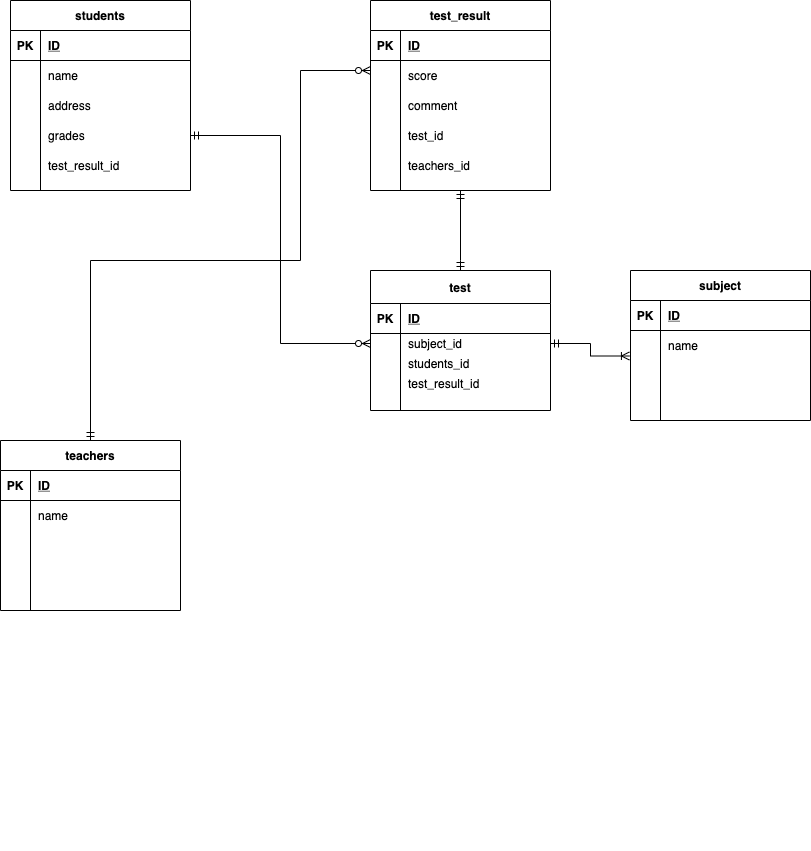

The diagram above was exported from draw.io. Its source (the exported page's mxGraphModel, read from the mxfile embedded in the PNG):
<mxGraphModel dx="812" dy="520" grid="1" gridSize="10" guides="1" tooltips="1" connect="1" arrows="1" fold="1" page="1" pageScale="1" pageWidth="827" pageHeight="1169" math="0" shadow="0">
  <root>
    <mxCell id="0" />
    <mxCell id="1" parent="0" />
    <mxCell id="4" value="students" style="shape=table;startSize=30;container=1;collapsible=1;childLayout=tableLayout;fixedRows=1;rowLines=0;fontStyle=1;align=center;resizeLast=1;" parent="1" vertex="1">
      <mxGeometry x="80" y="10" width="180" height="190" as="geometry" />
    </mxCell>
    <mxCell id="5" value="" style="shape=partialRectangle;collapsible=0;dropTarget=0;pointerEvents=0;fillColor=none;top=0;left=0;bottom=1;right=0;points=[[0,0.5],[1,0.5]];portConstraint=eastwest;" parent="4" vertex="1">
      <mxGeometry y="30" width="180" height="30" as="geometry" />
    </mxCell>
    <mxCell id="6" value="PK" style="shape=partialRectangle;connectable=0;fillColor=none;top=0;left=0;bottom=0;right=0;fontStyle=1;overflow=hidden;" parent="5" vertex="1">
      <mxGeometry width="30" height="30" as="geometry" />
    </mxCell>
    <mxCell id="7" value="ID" style="shape=partialRectangle;connectable=0;fillColor=none;top=0;left=0;bottom=0;right=0;align=left;spacingLeft=6;fontStyle=5;overflow=hidden;" parent="5" vertex="1">
      <mxGeometry x="30" width="150" height="30" as="geometry" />
    </mxCell>
    <mxCell id="8" value="" style="shape=partialRectangle;collapsible=0;dropTarget=0;pointerEvents=0;fillColor=none;top=0;left=0;bottom=0;right=0;points=[[0,0.5],[1,0.5]];portConstraint=eastwest;" parent="4" vertex="1">
      <mxGeometry y="60" width="180" height="30" as="geometry" />
    </mxCell>
    <mxCell id="9" value="" style="shape=partialRectangle;connectable=0;fillColor=none;top=0;left=0;bottom=0;right=0;editable=1;overflow=hidden;" parent="8" vertex="1">
      <mxGeometry width="30" height="30" as="geometry" />
    </mxCell>
    <mxCell id="10" value="name" style="shape=partialRectangle;connectable=0;fillColor=none;top=0;left=0;bottom=0;right=0;align=left;spacingLeft=6;overflow=hidden;" parent="8" vertex="1">
      <mxGeometry x="30" width="150" height="30" as="geometry" />
    </mxCell>
    <mxCell id="11" value="" style="shape=partialRectangle;collapsible=0;dropTarget=0;pointerEvents=0;fillColor=none;top=0;left=0;bottom=0;right=0;points=[[0,0.5],[1,0.5]];portConstraint=eastwest;" parent="4" vertex="1">
      <mxGeometry y="90" width="180" height="30" as="geometry" />
    </mxCell>
    <mxCell id="12" value="" style="shape=partialRectangle;connectable=0;fillColor=none;top=0;left=0;bottom=0;right=0;editable=1;overflow=hidden;" parent="11" vertex="1">
      <mxGeometry width="30" height="30" as="geometry" />
    </mxCell>
    <mxCell id="13" value="address" style="shape=partialRectangle;connectable=0;fillColor=none;top=0;left=0;bottom=0;right=0;align=left;spacingLeft=6;overflow=hidden;" parent="11" vertex="1">
      <mxGeometry x="30" width="150" height="30" as="geometry" />
    </mxCell>
    <mxCell id="14" value="" style="shape=partialRectangle;collapsible=0;dropTarget=0;pointerEvents=0;fillColor=none;top=0;left=0;bottom=0;right=0;points=[[0,0.5],[1,0.5]];portConstraint=eastwest;" parent="4" vertex="1">
      <mxGeometry y="120" width="180" height="30" as="geometry" />
    </mxCell>
    <mxCell id="15" value="" style="shape=partialRectangle;connectable=0;fillColor=none;top=0;left=0;bottom=0;right=0;editable=1;overflow=hidden;" parent="14" vertex="1">
      <mxGeometry width="30" height="30" as="geometry" />
    </mxCell>
    <mxCell id="16" value="grades" style="shape=partialRectangle;connectable=0;fillColor=none;top=0;left=0;bottom=0;right=0;align=left;spacingLeft=6;overflow=hidden;" parent="14" vertex="1">
      <mxGeometry x="30" width="150" height="30" as="geometry" />
    </mxCell>
    <mxCell id="155" style="shape=partialRectangle;collapsible=0;dropTarget=0;pointerEvents=0;fillColor=none;top=0;left=0;bottom=0;right=0;points=[[0,0.5],[1,0.5]];portConstraint=eastwest;" parent="4" vertex="1">
      <mxGeometry y="150" width="180" height="30" as="geometry" />
    </mxCell>
    <mxCell id="156" style="shape=partialRectangle;connectable=0;fillColor=none;top=0;left=0;bottom=0;right=0;editable=1;overflow=hidden;" parent="155" vertex="1">
      <mxGeometry width="30" height="30" as="geometry" />
    </mxCell>
    <mxCell id="157" value="test_result_id" style="shape=partialRectangle;connectable=0;fillColor=none;top=0;left=0;bottom=0;right=0;align=left;spacingLeft=6;overflow=hidden;" parent="155" vertex="1">
      <mxGeometry x="30" width="150" height="30" as="geometry" />
    </mxCell>
    <mxCell id="56" value="teachers" style="shape=table;startSize=30;container=1;collapsible=1;childLayout=tableLayout;fixedRows=1;rowLines=0;fontStyle=1;align=center;resizeLast=1;" parent="1" vertex="1">
      <mxGeometry x="70" y="450" width="180" height="170" as="geometry" />
    </mxCell>
    <mxCell id="57" value="" style="shape=partialRectangle;collapsible=0;dropTarget=0;pointerEvents=0;fillColor=none;top=0;left=0;bottom=1;right=0;points=[[0,0.5],[1,0.5]];portConstraint=eastwest;" parent="56" vertex="1">
      <mxGeometry y="30" width="180" height="30" as="geometry" />
    </mxCell>
    <mxCell id="58" value="PK" style="shape=partialRectangle;connectable=0;fillColor=none;top=0;left=0;bottom=0;right=0;fontStyle=1;overflow=hidden;" parent="57" vertex="1">
      <mxGeometry width="30" height="30" as="geometry" />
    </mxCell>
    <mxCell id="59" value="ID" style="shape=partialRectangle;connectable=0;fillColor=none;top=0;left=0;bottom=0;right=0;align=left;spacingLeft=6;fontStyle=5;overflow=hidden;" parent="57" vertex="1">
      <mxGeometry x="30" width="150" height="30" as="geometry" />
    </mxCell>
    <mxCell id="60" value="" style="shape=partialRectangle;collapsible=0;dropTarget=0;pointerEvents=0;fillColor=none;top=0;left=0;bottom=0;right=0;points=[[0,0.5],[1,0.5]];portConstraint=eastwest;" parent="56" vertex="1">
      <mxGeometry y="60" width="180" height="30" as="geometry" />
    </mxCell>
    <mxCell id="61" value="" style="shape=partialRectangle;connectable=0;fillColor=none;top=0;left=0;bottom=0;right=0;editable=1;overflow=hidden;" parent="60" vertex="1">
      <mxGeometry width="30" height="30" as="geometry" />
    </mxCell>
    <mxCell id="62" value="name" style="shape=partialRectangle;connectable=0;fillColor=none;top=0;left=0;bottom=0;right=0;align=left;spacingLeft=6;overflow=hidden;" parent="60" vertex="1">
      <mxGeometry x="30" width="150" height="30" as="geometry" />
    </mxCell>
    <mxCell id="63" value="" style="shape=partialRectangle;collapsible=0;dropTarget=0;pointerEvents=0;fillColor=none;top=0;left=0;bottom=0;right=0;points=[[0,0.5],[1,0.5]];portConstraint=eastwest;" parent="56" vertex="1">
      <mxGeometry y="90" width="180" height="60" as="geometry" />
    </mxCell>
    <mxCell id="64" value="" style="shape=partialRectangle;connectable=0;fillColor=none;top=0;left=0;bottom=0;right=0;editable=1;overflow=hidden;" parent="63" vertex="1">
      <mxGeometry width="30" height="60" as="geometry" />
    </mxCell>
    <mxCell id="65" value="" style="shape=partialRectangle;connectable=0;fillColor=none;top=0;left=0;bottom=0;right=0;align=left;spacingLeft=6;overflow=hidden;" parent="63" vertex="1">
      <mxGeometry x="30" width="150" height="60" as="geometry" />
    </mxCell>
    <mxCell id="66" value="" style="shape=partialRectangle;collapsible=0;dropTarget=0;pointerEvents=0;fillColor=none;top=0;left=0;bottom=0;right=0;points=[[0,0.5],[1,0.5]];portConstraint=eastwest;" parent="56" vertex="1">
      <mxGeometry y="150" width="180" height="20" as="geometry" />
    </mxCell>
    <mxCell id="67" value="" style="shape=partialRectangle;connectable=0;fillColor=none;top=0;left=0;bottom=0;right=0;editable=1;overflow=hidden;" parent="66" vertex="1">
      <mxGeometry width="30" height="20" as="geometry" />
    </mxCell>
    <mxCell id="68" value="" style="shape=partialRectangle;connectable=0;fillColor=none;top=0;left=0;bottom=0;right=0;align=left;spacingLeft=6;overflow=hidden;" parent="66" vertex="1">
      <mxGeometry x="30" width="150" height="20" as="geometry" />
    </mxCell>
    <mxCell id="96" value="test" style="shape=table;startSize=33;container=1;collapsible=1;childLayout=tableLayout;fixedRows=1;rowLines=0;fontStyle=1;align=center;resizeLast=1;" parent="1" vertex="1">
      <mxGeometry x="440" y="280" width="180" height="140" as="geometry" />
    </mxCell>
    <mxCell id="97" value="" style="shape=partialRectangle;collapsible=0;dropTarget=0;pointerEvents=0;fillColor=none;top=0;left=0;bottom=1;right=0;points=[[0,0.5],[1,0.5]];portConstraint=eastwest;" parent="96" vertex="1">
      <mxGeometry y="33" width="180" height="30" as="geometry" />
    </mxCell>
    <mxCell id="98" value="PK" style="shape=partialRectangle;connectable=0;fillColor=none;top=0;left=0;bottom=0;right=0;fontStyle=1;overflow=hidden;" parent="97" vertex="1">
      <mxGeometry width="30" height="30" as="geometry" />
    </mxCell>
    <mxCell id="99" value="ID" style="shape=partialRectangle;connectable=0;fillColor=none;top=0;left=0;bottom=0;right=0;align=left;spacingLeft=6;fontStyle=5;overflow=hidden;" parent="97" vertex="1">
      <mxGeometry x="30" width="150" height="30" as="geometry" />
    </mxCell>
    <mxCell id="106" value="" style="shape=partialRectangle;collapsible=0;dropTarget=0;pointerEvents=0;fillColor=none;top=0;left=0;bottom=0;right=0;points=[[0,0.5],[1,0.5]];portConstraint=eastwest;" parent="96" vertex="1">
      <mxGeometry y="63" width="180" height="20" as="geometry" />
    </mxCell>
    <mxCell id="107" value="" style="shape=partialRectangle;connectable=0;fillColor=none;top=0;left=0;bottom=0;right=0;editable=1;overflow=hidden;" parent="106" vertex="1">
      <mxGeometry width="30" height="20" as="geometry" />
    </mxCell>
    <mxCell id="108" value="subject_id" style="shape=partialRectangle;connectable=0;fillColor=none;top=0;left=0;bottom=0;right=0;align=left;spacingLeft=6;overflow=hidden;" parent="106" vertex="1">
      <mxGeometry x="30" width="150" height="20" as="geometry" />
    </mxCell>
    <mxCell id="207" style="shape=partialRectangle;collapsible=0;dropTarget=0;pointerEvents=0;fillColor=none;top=0;left=0;bottom=0;right=0;points=[[0,0.5],[1,0.5]];portConstraint=eastwest;" parent="96" vertex="1">
      <mxGeometry y="83" width="180" height="20" as="geometry" />
    </mxCell>
    <mxCell id="208" style="shape=partialRectangle;connectable=0;fillColor=none;top=0;left=0;bottom=0;right=0;editable=1;overflow=hidden;" parent="207" vertex="1">
      <mxGeometry width="30" height="20" as="geometry" />
    </mxCell>
    <mxCell id="209" value="students_id" style="shape=partialRectangle;connectable=0;fillColor=none;top=0;left=0;bottom=0;right=0;align=left;spacingLeft=6;overflow=hidden;" parent="207" vertex="1">
      <mxGeometry x="30" width="150" height="20" as="geometry" />
    </mxCell>
    <mxCell id="210" style="shape=partialRectangle;collapsible=0;dropTarget=0;pointerEvents=0;fillColor=none;top=0;left=0;bottom=0;right=0;points=[[0,0.5],[1,0.5]];portConstraint=eastwest;" parent="96" vertex="1">
      <mxGeometry y="103" width="180" height="20" as="geometry" />
    </mxCell>
    <mxCell id="211" style="shape=partialRectangle;connectable=0;fillColor=none;top=0;left=0;bottom=0;right=0;editable=1;overflow=hidden;" parent="210" vertex="1">
      <mxGeometry width="30" height="20" as="geometry" />
    </mxCell>
    <mxCell id="212" value="test_result_id" style="shape=partialRectangle;connectable=0;fillColor=none;top=0;left=0;bottom=0;right=0;align=left;spacingLeft=6;overflow=hidden;" parent="210" vertex="1">
      <mxGeometry x="30" width="150" height="20" as="geometry" />
    </mxCell>
    <mxCell id="110" value="" style="shape=partialRectangle;connectable=0;fillColor=none;top=0;left=0;bottom=0;right=0;align=left;spacingLeft=6;overflow=hidden;" parent="1" vertex="1">
      <mxGeometry x="160" y="830" width="150" height="30" as="geometry" />
    </mxCell>
    <mxCell id="229" style="edgeStyle=orthogonalEdgeStyle;rounded=0;orthogonalLoop=1;jettySize=auto;html=1;entryX=0.5;entryY=0;entryDx=0;entryDy=0;startArrow=ERmandOne;startFill=0;endArrow=ERmandOne;endFill=0;" parent="1" source="142" target="96" edge="1">
      <mxGeometry relative="1" as="geometry">
        <Array as="points">
          <mxPoint x="530" y="270" />
          <mxPoint x="530" y="270" />
        </Array>
      </mxGeometry>
    </mxCell>
    <mxCell id="260" style="edgeStyle=orthogonalEdgeStyle;rounded=0;orthogonalLoop=1;jettySize=auto;html=1;entryX=0.5;entryY=0;entryDx=0;entryDy=0;startArrow=ERzeroToMany;startFill=1;endArrow=ERmandOne;endFill=0;" parent="1" source="142" target="56" edge="1">
      <mxGeometry relative="1" as="geometry">
        <Array as="points">
          <mxPoint x="370" y="80" />
          <mxPoint x="370" y="270" />
          <mxPoint x="160" y="270" />
        </Array>
      </mxGeometry>
    </mxCell>
    <mxCell id="142" value="test_result" style="shape=table;startSize=30;container=1;collapsible=1;childLayout=tableLayout;fixedRows=1;rowLines=0;fontStyle=1;align=center;resizeLast=1;" parent="1" vertex="1">
      <mxGeometry x="440" y="10" width="180" height="190" as="geometry" />
    </mxCell>
    <mxCell id="143" value="" style="shape=partialRectangle;collapsible=0;dropTarget=0;pointerEvents=0;fillColor=none;top=0;left=0;bottom=1;right=0;points=[[0,0.5],[1,0.5]];portConstraint=eastwest;" parent="142" vertex="1">
      <mxGeometry y="30" width="180" height="30" as="geometry" />
    </mxCell>
    <mxCell id="144" value="PK" style="shape=partialRectangle;connectable=0;fillColor=none;top=0;left=0;bottom=0;right=0;fontStyle=1;overflow=hidden;" parent="143" vertex="1">
      <mxGeometry width="30" height="30" as="geometry" />
    </mxCell>
    <mxCell id="145" value="ID" style="shape=partialRectangle;connectable=0;fillColor=none;top=0;left=0;bottom=0;right=0;align=left;spacingLeft=6;fontStyle=5;overflow=hidden;" parent="143" vertex="1">
      <mxGeometry x="30" width="150" height="30" as="geometry" />
    </mxCell>
    <mxCell id="254" style="shape=partialRectangle;collapsible=0;dropTarget=0;pointerEvents=0;fillColor=none;top=0;left=0;bottom=0;right=0;points=[[0,0.5],[1,0.5]];portConstraint=eastwest;" parent="142" vertex="1">
      <mxGeometry y="60" width="180" height="30" as="geometry" />
    </mxCell>
    <mxCell id="255" style="shape=partialRectangle;connectable=0;fillColor=none;top=0;left=0;bottom=0;right=0;editable=1;overflow=hidden;" parent="254" vertex="1">
      <mxGeometry width="30" height="30" as="geometry" />
    </mxCell>
    <mxCell id="256" value="score" style="shape=partialRectangle;connectable=0;fillColor=none;top=0;left=0;bottom=0;right=0;align=left;spacingLeft=6;overflow=hidden;" parent="254" vertex="1">
      <mxGeometry x="30" width="150" height="30" as="geometry" />
    </mxCell>
    <mxCell id="257" style="shape=partialRectangle;collapsible=0;dropTarget=0;pointerEvents=0;fillColor=none;top=0;left=0;bottom=0;right=0;points=[[0,0.5],[1,0.5]];portConstraint=eastwest;" parent="142" vertex="1">
      <mxGeometry y="90" width="180" height="30" as="geometry" />
    </mxCell>
    <mxCell id="258" style="shape=partialRectangle;connectable=0;fillColor=none;top=0;left=0;bottom=0;right=0;editable=1;overflow=hidden;" parent="257" vertex="1">
      <mxGeometry width="30" height="30" as="geometry" />
    </mxCell>
    <mxCell id="259" value="comment" style="shape=partialRectangle;connectable=0;fillColor=none;top=0;left=0;bottom=0;right=0;align=left;spacingLeft=6;overflow=hidden;" parent="257" vertex="1">
      <mxGeometry x="30" width="150" height="30" as="geometry" />
    </mxCell>
    <mxCell id="146" value="" style="shape=partialRectangle;collapsible=0;dropTarget=0;pointerEvents=0;fillColor=none;top=0;left=0;bottom=0;right=0;points=[[0,0.5],[1,0.5]];portConstraint=eastwest;" parent="142" vertex="1">
      <mxGeometry y="120" width="180" height="30" as="geometry" />
    </mxCell>
    <mxCell id="147" value="" style="shape=partialRectangle;connectable=0;fillColor=none;top=0;left=0;bottom=0;right=0;editable=1;overflow=hidden;" parent="146" vertex="1">
      <mxGeometry width="30" height="30" as="geometry" />
    </mxCell>
    <mxCell id="148" value="test_id" style="shape=partialRectangle;connectable=0;fillColor=none;top=0;left=0;bottom=0;right=0;align=left;spacingLeft=6;overflow=hidden;" parent="146" vertex="1">
      <mxGeometry x="30" width="150" height="30" as="geometry" />
    </mxCell>
    <mxCell id="152" value="" style="shape=partialRectangle;collapsible=0;dropTarget=0;pointerEvents=0;fillColor=none;top=0;left=0;bottom=0;right=0;points=[[0,0.5],[1,0.5]];portConstraint=eastwest;" parent="142" vertex="1">
      <mxGeometry y="150" width="180" height="30" as="geometry" />
    </mxCell>
    <mxCell id="153" value="" style="shape=partialRectangle;connectable=0;fillColor=none;top=0;left=0;bottom=0;right=0;editable=1;overflow=hidden;" parent="152" vertex="1">
      <mxGeometry width="30" height="30" as="geometry" />
    </mxCell>
    <mxCell id="154" value="teachers_id" style="shape=partialRectangle;connectable=0;fillColor=none;top=0;left=0;bottom=0;right=0;align=left;spacingLeft=6;overflow=hidden;" parent="152" vertex="1">
      <mxGeometry x="30" width="150" height="30" as="geometry" />
    </mxCell>
    <mxCell id="171" value="subject" style="shape=table;startSize=30;container=1;collapsible=1;childLayout=tableLayout;fixedRows=1;rowLines=0;fontStyle=1;align=center;resizeLast=1;" parent="1" vertex="1">
      <mxGeometry x="700" y="280" width="180" height="150" as="geometry" />
    </mxCell>
    <mxCell id="172" value="" style="shape=partialRectangle;collapsible=0;dropTarget=0;pointerEvents=0;fillColor=none;top=0;left=0;bottom=1;right=0;points=[[0,0.5],[1,0.5]];portConstraint=eastwest;" parent="171" vertex="1">
      <mxGeometry y="30" width="180" height="30" as="geometry" />
    </mxCell>
    <mxCell id="173" value="PK" style="shape=partialRectangle;connectable=0;fillColor=none;top=0;left=0;bottom=0;right=0;fontStyle=1;overflow=hidden;" parent="172" vertex="1">
      <mxGeometry width="30" height="30" as="geometry" />
    </mxCell>
    <mxCell id="174" value="ID" style="shape=partialRectangle;connectable=0;fillColor=none;top=0;left=0;bottom=0;right=0;align=left;spacingLeft=6;fontStyle=5;overflow=hidden;" parent="172" vertex="1">
      <mxGeometry x="30" width="150" height="30" as="geometry" />
    </mxCell>
    <mxCell id="175" value="" style="shape=partialRectangle;collapsible=0;dropTarget=0;pointerEvents=0;fillColor=none;top=0;left=0;bottom=0;right=0;points=[[0,0.5],[1,0.5]];portConstraint=eastwest;" parent="171" vertex="1">
      <mxGeometry y="60" width="180" height="30" as="geometry" />
    </mxCell>
    <mxCell id="176" value="" style="shape=partialRectangle;connectable=0;fillColor=none;top=0;left=0;bottom=0;right=0;editable=1;overflow=hidden;" parent="175" vertex="1">
      <mxGeometry width="30" height="30" as="geometry" />
    </mxCell>
    <mxCell id="177" value="name" style="shape=partialRectangle;connectable=0;fillColor=none;top=0;left=0;bottom=0;right=0;align=left;spacingLeft=6;overflow=hidden;" parent="175" vertex="1">
      <mxGeometry x="30" width="150" height="30" as="geometry" />
    </mxCell>
    <mxCell id="178" value="" style="shape=partialRectangle;collapsible=0;dropTarget=0;pointerEvents=0;fillColor=none;top=0;left=0;bottom=0;right=0;points=[[0,0.5],[1,0.5]];portConstraint=eastwest;" parent="171" vertex="1">
      <mxGeometry y="90" width="180" height="30" as="geometry" />
    </mxCell>
    <mxCell id="179" value="" style="shape=partialRectangle;connectable=0;fillColor=none;top=0;left=0;bottom=0;right=0;editable=1;overflow=hidden;" parent="178" vertex="1">
      <mxGeometry width="30" height="30" as="geometry" />
    </mxCell>
    <mxCell id="180" value="" style="shape=partialRectangle;connectable=0;fillColor=none;top=0;left=0;bottom=0;right=0;align=left;spacingLeft=6;overflow=hidden;" parent="178" vertex="1">
      <mxGeometry x="30" width="150" height="30" as="geometry" />
    </mxCell>
    <mxCell id="181" value="" style="shape=partialRectangle;collapsible=0;dropTarget=0;pointerEvents=0;fillColor=none;top=0;left=0;bottom=0;right=0;points=[[0,0.5],[1,0.5]];portConstraint=eastwest;" parent="171" vertex="1">
      <mxGeometry y="120" width="180" height="20" as="geometry" />
    </mxCell>
    <mxCell id="182" value="" style="shape=partialRectangle;connectable=0;fillColor=none;top=0;left=0;bottom=0;right=0;editable=1;overflow=hidden;" parent="181" vertex="1">
      <mxGeometry width="30" height="20" as="geometry" />
    </mxCell>
    <mxCell id="183" value="" style="shape=partialRectangle;connectable=0;fillColor=none;top=0;left=0;bottom=0;right=0;align=left;spacingLeft=6;overflow=hidden;" parent="181" vertex="1">
      <mxGeometry x="30" width="150" height="20" as="geometry" />
    </mxCell>
    <mxCell id="188" style="edgeStyle=orthogonalEdgeStyle;curved=0;rounded=1;sketch=0;orthogonalLoop=1;jettySize=auto;html=1;exitX=1;exitY=0.5;exitDx=0;exitDy=0;entryX=0;entryY=0.8;entryDx=0;entryDy=0;entryPerimeter=0;strokeColor=none;startArrow=ERmandOne;startFill=0;" parent="1" target="146" edge="1">
      <mxGeometry relative="1" as="geometry">
        <mxPoint x="730" y="457.5" as="sourcePoint" />
      </mxGeometry>
    </mxCell>
    <mxCell id="236" style="edgeStyle=orthogonalEdgeStyle;rounded=0;orthogonalLoop=1;jettySize=auto;html=1;entryX=-0.006;entryY=0.85;entryDx=0;entryDy=0;entryPerimeter=0;startArrow=ERmandOne;startFill=0;endArrow=ERoneToMany;endFill=0;" parent="1" source="106" target="175" edge="1">
      <mxGeometry relative="1" as="geometry" />
    </mxCell>
    <mxCell id="264" style="edgeStyle=orthogonalEdgeStyle;rounded=0;orthogonalLoop=1;jettySize=auto;html=1;entryX=0;entryY=0.5;entryDx=0;entryDy=0;startArrow=ERmandOne;startFill=0;endArrow=ERzeroToMany;endFill=1;" parent="1" source="14" target="106" edge="1">
      <mxGeometry relative="1" as="geometry" />
    </mxCell>
  </root>
</mxGraphModel>